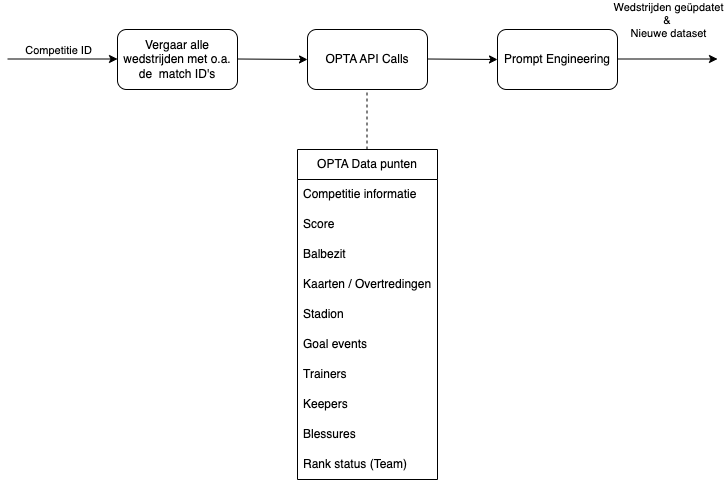

The diagram above was exported from draw.io. Its source (the exported page's mxGraphModel, read from the mxfile embedded in the PNG):
<mxGraphModel dx="794" dy="472" grid="1" gridSize="10" guides="1" tooltips="1" connect="1" arrows="1" fold="1" page="1" pageScale="1" pageWidth="827" pageHeight="1169" math="0" shadow="0">
  <root>
    <mxCell id="0" />
    <mxCell id="1" parent="0" />
    <mxCell id="DXQNv_4ovAaZ0CIqzExO-1" value="Vergaar alle wedstrijden met o.a. de&amp;nbsp; match ID's" style="rounded=1;whiteSpace=wrap;html=1;" vertex="1" parent="1">
      <mxGeometry x="170" y="140" width="120" height="60" as="geometry" />
    </mxCell>
    <mxCell id="DXQNv_4ovAaZ0CIqzExO-2" value="" style="endArrow=classic;html=1;rounded=0;entryX=0;entryY=0.5;entryDx=0;entryDy=0;" edge="1" parent="1">
      <mxGeometry width="50" height="50" relative="1" as="geometry">
        <mxPoint x="60" y="169.5" as="sourcePoint" />
        <mxPoint x="170" y="169.5" as="targetPoint" />
      </mxGeometry>
    </mxCell>
    <mxCell id="DXQNv_4ovAaZ0CIqzExO-3" value="Competitie ID" style="edgeLabel;html=1;align=center;verticalAlign=middle;resizable=0;points=[];" vertex="1" connectable="0" parent="DXQNv_4ovAaZ0CIqzExO-2">
      <mxGeometry x="0.075" y="3" relative="1" as="geometry">
        <mxPoint x="-9" y="-6" as="offset" />
      </mxGeometry>
    </mxCell>
    <mxCell id="DXQNv_4ovAaZ0CIqzExO-4" value="" style="endArrow=classic;html=1;rounded=0;" edge="1" parent="1">
      <mxGeometry width="50" height="50" relative="1" as="geometry">
        <mxPoint x="290" y="169.5" as="sourcePoint" />
        <mxPoint x="360" y="170" as="targetPoint" />
      </mxGeometry>
    </mxCell>
    <mxCell id="DXQNv_4ovAaZ0CIqzExO-6" value="OPTA API Calls" style="rounded=1;whiteSpace=wrap;html=1;" vertex="1" parent="1">
      <mxGeometry x="360" y="140" width="120" height="60" as="geometry" />
    </mxCell>
    <mxCell id="DXQNv_4ovAaZ0CIqzExO-7" value="" style="endArrow=classic;html=1;rounded=0;entryX=0;entryY=0.5;entryDx=0;entryDy=0;" edge="1" parent="1">
      <mxGeometry width="50" height="50" relative="1" as="geometry">
        <mxPoint x="660" y="169.5" as="sourcePoint" />
        <mxPoint x="770" y="169.5" as="targetPoint" />
      </mxGeometry>
    </mxCell>
    <mxCell id="DXQNv_4ovAaZ0CIqzExO-8" value="Wedstrijden geüpdatet&lt;br&gt;&amp;amp;&amp;nbsp;&lt;br&gt;Nieuwe dataset" style="edgeLabel;html=1;align=center;verticalAlign=middle;resizable=0;points=[];" vertex="1" connectable="0" parent="DXQNv_4ovAaZ0CIqzExO-7">
      <mxGeometry x="0.075" y="3" relative="1" as="geometry">
        <mxPoint x="1" y="-36" as="offset" />
      </mxGeometry>
    </mxCell>
    <mxCell id="DXQNv_4ovAaZ0CIqzExO-9" value="" style="endArrow=none;dashed=1;html=1;rounded=0;" edge="1" parent="1">
      <mxGeometry width="50" height="50" relative="1" as="geometry">
        <mxPoint x="419.5" y="260" as="sourcePoint" />
        <mxPoint x="419.5" y="200" as="targetPoint" />
      </mxGeometry>
    </mxCell>
    <mxCell id="DXQNv_4ovAaZ0CIqzExO-10" value="OPTA Data punten" style="swimlane;fontStyle=0;childLayout=stackLayout;horizontal=1;startSize=30;horizontalStack=0;resizeParent=1;resizeParentMax=0;resizeLast=0;collapsible=1;marginBottom=0;whiteSpace=wrap;html=1;" vertex="1" parent="1">
      <mxGeometry x="350" y="260" width="140" height="330" as="geometry" />
    </mxCell>
    <mxCell id="DXQNv_4ovAaZ0CIqzExO-11" value="Competitie informatie" style="text;strokeColor=none;fillColor=none;align=left;verticalAlign=middle;spacingLeft=4;spacingRight=4;overflow=hidden;points=[[0,0.5],[1,0.5]];portConstraint=eastwest;rotatable=0;whiteSpace=wrap;html=1;" vertex="1" parent="DXQNv_4ovAaZ0CIqzExO-10">
      <mxGeometry y="30" width="140" height="30" as="geometry" />
    </mxCell>
    <mxCell id="DXQNv_4ovAaZ0CIqzExO-12" value="Score" style="text;strokeColor=none;fillColor=none;align=left;verticalAlign=middle;spacingLeft=4;spacingRight=4;overflow=hidden;points=[[0,0.5],[1,0.5]];portConstraint=eastwest;rotatable=0;whiteSpace=wrap;html=1;" vertex="1" parent="DXQNv_4ovAaZ0CIqzExO-10">
      <mxGeometry y="60" width="140" height="30" as="geometry" />
    </mxCell>
    <mxCell id="DXQNv_4ovAaZ0CIqzExO-13" value="Balbezit" style="text;strokeColor=none;fillColor=none;align=left;verticalAlign=middle;spacingLeft=4;spacingRight=4;overflow=hidden;points=[[0,0.5],[1,0.5]];portConstraint=eastwest;rotatable=0;whiteSpace=wrap;html=1;" vertex="1" parent="DXQNv_4ovAaZ0CIqzExO-10">
      <mxGeometry y="90" width="140" height="30" as="geometry" />
    </mxCell>
    <mxCell id="DXQNv_4ovAaZ0CIqzExO-15" value="Kaarten / Overtredingen" style="text;strokeColor=none;fillColor=none;align=left;verticalAlign=middle;spacingLeft=4;spacingRight=4;overflow=hidden;points=[[0,0.5],[1,0.5]];portConstraint=eastwest;rotatable=0;whiteSpace=wrap;html=1;" vertex="1" parent="DXQNv_4ovAaZ0CIqzExO-10">
      <mxGeometry y="120" width="140" height="30" as="geometry" />
    </mxCell>
    <mxCell id="DXQNv_4ovAaZ0CIqzExO-16" value="Stadion" style="text;strokeColor=none;fillColor=none;align=left;verticalAlign=middle;spacingLeft=4;spacingRight=4;overflow=hidden;points=[[0,0.5],[1,0.5]];portConstraint=eastwest;rotatable=0;whiteSpace=wrap;html=1;" vertex="1" parent="DXQNv_4ovAaZ0CIqzExO-10">
      <mxGeometry y="150" width="140" height="30" as="geometry" />
    </mxCell>
    <mxCell id="DXQNv_4ovAaZ0CIqzExO-17" value="Goal events" style="text;strokeColor=none;fillColor=none;align=left;verticalAlign=middle;spacingLeft=4;spacingRight=4;overflow=hidden;points=[[0,0.5],[1,0.5]];portConstraint=eastwest;rotatable=0;whiteSpace=wrap;html=1;" vertex="1" parent="DXQNv_4ovAaZ0CIqzExO-10">
      <mxGeometry y="180" width="140" height="30" as="geometry" />
    </mxCell>
    <mxCell id="DXQNv_4ovAaZ0CIqzExO-18" value="Trainers" style="text;strokeColor=none;fillColor=none;align=left;verticalAlign=middle;spacingLeft=4;spacingRight=4;overflow=hidden;points=[[0,0.5],[1,0.5]];portConstraint=eastwest;rotatable=0;whiteSpace=wrap;html=1;" vertex="1" parent="DXQNv_4ovAaZ0CIqzExO-10">
      <mxGeometry y="210" width="140" height="30" as="geometry" />
    </mxCell>
    <mxCell id="DXQNv_4ovAaZ0CIqzExO-19" value="Keepers" style="text;strokeColor=none;fillColor=none;align=left;verticalAlign=middle;spacingLeft=4;spacingRight=4;overflow=hidden;points=[[0,0.5],[1,0.5]];portConstraint=eastwest;rotatable=0;whiteSpace=wrap;html=1;" vertex="1" parent="DXQNv_4ovAaZ0CIqzExO-10">
      <mxGeometry y="240" width="140" height="30" as="geometry" />
    </mxCell>
    <mxCell id="DXQNv_4ovAaZ0CIqzExO-20" value="Blessures" style="text;strokeColor=none;fillColor=none;align=left;verticalAlign=middle;spacingLeft=4;spacingRight=4;overflow=hidden;points=[[0,0.5],[1,0.5]];portConstraint=eastwest;rotatable=0;whiteSpace=wrap;html=1;" vertex="1" parent="DXQNv_4ovAaZ0CIqzExO-10">
      <mxGeometry y="270" width="140" height="30" as="geometry" />
    </mxCell>
    <mxCell id="DXQNv_4ovAaZ0CIqzExO-21" value="Rank status (Team)" style="text;strokeColor=none;fillColor=none;align=left;verticalAlign=middle;spacingLeft=4;spacingRight=4;overflow=hidden;points=[[0,0.5],[1,0.5]];portConstraint=eastwest;rotatable=0;whiteSpace=wrap;html=1;" vertex="1" parent="DXQNv_4ovAaZ0CIqzExO-10">
      <mxGeometry y="300" width="140" height="30" as="geometry" />
    </mxCell>
    <mxCell id="DXQNv_4ovAaZ0CIqzExO-22" value="" style="endArrow=classic;html=1;rounded=0;" edge="1" parent="1">
      <mxGeometry width="50" height="50" relative="1" as="geometry">
        <mxPoint x="480" y="169.5" as="sourcePoint" />
        <mxPoint x="550" y="170" as="targetPoint" />
      </mxGeometry>
    </mxCell>
    <mxCell id="DXQNv_4ovAaZ0CIqzExO-23" value="Prompt Engineering" style="rounded=1;whiteSpace=wrap;html=1;" vertex="1" parent="1">
      <mxGeometry x="550" y="140" width="120" height="60" as="geometry" />
    </mxCell>
  </root>
</mxGraphModel>